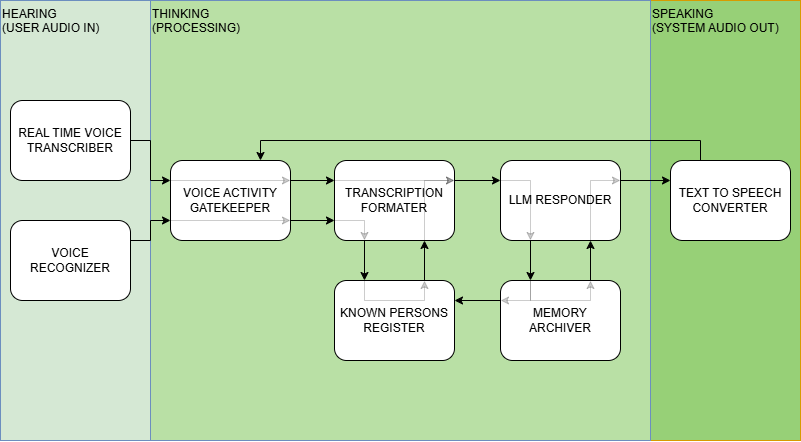

The diagram above was exported from draw.io. Its source (the exported page's mxGraphModel, read from the mxfile embedded in the PNG):
<mxGraphModel dx="822" dy="500" grid="1" gridSize="10" guides="1" tooltips="1" connect="1" arrows="1" fold="1" page="1" pageScale="1" pageWidth="827" pageHeight="1169" math="0" shadow="0">
  <root>
    <mxCell id="0" />
    <mxCell id="1" parent="0" />
    <mxCell id="da4CTe-rHRnMK6unnX9M-42" value="&lt;div&gt;SPEAKING&lt;/div&gt;(SYSTEM AUDIO OUT)" style="rounded=0;whiteSpace=wrap;html=1;align=left;verticalAlign=top;fillColor=#97D077;strokeColor=#d79b00;" vertex="1" parent="1">
      <mxGeometry x="670" y="320" width="150" height="440" as="geometry" />
    </mxCell>
    <mxCell id="da4CTe-rHRnMK6unnX9M-41" value="THINKING&lt;div&gt;(PROCESSING)&lt;/div&gt;" style="rounded=0;whiteSpace=wrap;html=1;align=left;verticalAlign=top;fillColor=#B9E0A5;strokeColor=#6c8ebf;" vertex="1" parent="1">
      <mxGeometry x="170" y="320" width="500" height="440" as="geometry" />
    </mxCell>
    <mxCell id="da4CTe-rHRnMK6unnX9M-40" value="&lt;div&gt;HEARING&lt;/div&gt;(USER AUDIO IN)" style="rounded=0;whiteSpace=wrap;html=1;align=left;verticalAlign=top;fillColor=#D5E8D4;strokeColor=#6c8ebf;" vertex="1" parent="1">
      <mxGeometry x="20" y="320" width="150" height="440" as="geometry" />
    </mxCell>
    <mxCell id="da4CTe-rHRnMK6unnX9M-18" style="edgeStyle=orthogonalEdgeStyle;rounded=0;orthogonalLoop=1;jettySize=auto;html=1;exitX=1;exitY=0.5;exitDx=0;exitDy=0;entryX=0;entryY=0.25;entryDx=0;entryDy=0;" edge="1" parent="1" source="da4CTe-rHRnMK6unnX9M-5" target="da4CTe-rHRnMK6unnX9M-10">
      <mxGeometry relative="1" as="geometry" />
    </mxCell>
    <mxCell id="da4CTe-rHRnMK6unnX9M-5" value="REAL TIME VOICE TRANSCRIBER" style="rounded=1;whiteSpace=wrap;html=1;" vertex="1" parent="1">
      <mxGeometry x="30" y="420" width="120" height="80" as="geometry" />
    </mxCell>
    <mxCell id="da4CTe-rHRnMK6unnX9M-19" style="edgeStyle=orthogonalEdgeStyle;rounded=0;orthogonalLoop=1;jettySize=auto;html=1;exitX=1;exitY=0.25;exitDx=0;exitDy=0;entryX=0;entryY=0.75;entryDx=0;entryDy=0;" edge="1" parent="1" source="da4CTe-rHRnMK6unnX9M-6" target="da4CTe-rHRnMK6unnX9M-10">
      <mxGeometry relative="1" as="geometry" />
    </mxCell>
    <mxCell id="da4CTe-rHRnMK6unnX9M-6" value="VOICE RECOGNIZER" style="rounded=1;whiteSpace=wrap;html=1;" vertex="1" parent="1">
      <mxGeometry x="30" y="540" width="120" height="80" as="geometry" />
    </mxCell>
    <mxCell id="da4CTe-rHRnMK6unnX9M-34" style="edgeStyle=orthogonalEdgeStyle;rounded=0;orthogonalLoop=1;jettySize=auto;html=1;exitX=0.25;exitY=1;exitDx=0;exitDy=0;entryX=0.25;entryY=0;entryDx=0;entryDy=0;" edge="1" parent="1" source="da4CTe-rHRnMK6unnX9M-9" target="da4CTe-rHRnMK6unnX9M-16">
      <mxGeometry relative="1" as="geometry" />
    </mxCell>
    <mxCell id="da4CTe-rHRnMK6unnX9M-38" style="edgeStyle=orthogonalEdgeStyle;rounded=0;orthogonalLoop=1;jettySize=auto;html=1;exitX=1;exitY=0.25;exitDx=0;exitDy=0;entryX=0;entryY=0.25;entryDx=0;entryDy=0;" edge="1" parent="1" source="da4CTe-rHRnMK6unnX9M-9" target="da4CTe-rHRnMK6unnX9M-17">
      <mxGeometry relative="1" as="geometry" />
    </mxCell>
    <mxCell id="da4CTe-rHRnMK6unnX9M-9" value="LLM RESPONDER" style="rounded=1;whiteSpace=wrap;html=1;" vertex="1" parent="1">
      <mxGeometry x="520" y="480" width="120" height="80" as="geometry" />
    </mxCell>
    <mxCell id="da4CTe-rHRnMK6unnX9M-22" style="edgeStyle=orthogonalEdgeStyle;rounded=0;orthogonalLoop=1;jettySize=auto;html=1;exitX=1;exitY=0.25;exitDx=0;exitDy=0;entryX=0;entryY=0.25;entryDx=0;entryDy=0;" edge="1" parent="1" source="da4CTe-rHRnMK6unnX9M-10" target="da4CTe-rHRnMK6unnX9M-15">
      <mxGeometry relative="1" as="geometry" />
    </mxCell>
    <mxCell id="da4CTe-rHRnMK6unnX9M-23" style="edgeStyle=orthogonalEdgeStyle;rounded=0;orthogonalLoop=1;jettySize=auto;html=1;exitX=1;exitY=0.75;exitDx=0;exitDy=0;entryX=0;entryY=0.75;entryDx=0;entryDy=0;" edge="1" parent="1" source="da4CTe-rHRnMK6unnX9M-10" target="da4CTe-rHRnMK6unnX9M-15">
      <mxGeometry relative="1" as="geometry" />
    </mxCell>
    <mxCell id="da4CTe-rHRnMK6unnX9M-10" value="VOICE ACTIVITY&lt;div&gt;GATEKEEPER&lt;/div&gt;" style="rounded=1;whiteSpace=wrap;html=1;" vertex="1" parent="1">
      <mxGeometry x="190" y="480" width="120" height="80" as="geometry" />
    </mxCell>
    <mxCell id="da4CTe-rHRnMK6unnX9M-26" style="edgeStyle=orthogonalEdgeStyle;rounded=0;orthogonalLoop=1;jettySize=auto;html=1;exitX=0.75;exitY=0;exitDx=0;exitDy=0;entryX=0.75;entryY=1;entryDx=0;entryDy=0;" edge="1" parent="1" source="da4CTe-rHRnMK6unnX9M-12" target="da4CTe-rHRnMK6unnX9M-15">
      <mxGeometry relative="1" as="geometry" />
    </mxCell>
    <mxCell id="da4CTe-rHRnMK6unnX9M-12" value="KNOWN PERSONS&lt;div&gt;REGISTER&lt;/div&gt;" style="rounded=1;whiteSpace=wrap;html=1;" vertex="1" parent="1">
      <mxGeometry x="354" y="600" width="120" height="80" as="geometry" />
    </mxCell>
    <mxCell id="da4CTe-rHRnMK6unnX9M-25" style="edgeStyle=orthogonalEdgeStyle;rounded=0;orthogonalLoop=1;jettySize=auto;html=1;exitX=0.25;exitY=1;exitDx=0;exitDy=0;entryX=0.25;entryY=0;entryDx=0;entryDy=0;" edge="1" parent="1" source="da4CTe-rHRnMK6unnX9M-15" target="da4CTe-rHRnMK6unnX9M-12">
      <mxGeometry relative="1" as="geometry" />
    </mxCell>
    <mxCell id="da4CTe-rHRnMK6unnX9M-30" style="edgeStyle=orthogonalEdgeStyle;rounded=0;orthogonalLoop=1;jettySize=auto;html=1;exitX=1;exitY=0.25;exitDx=0;exitDy=0;entryX=0;entryY=0.25;entryDx=0;entryDy=0;" edge="1" parent="1" source="da4CTe-rHRnMK6unnX9M-15" target="da4CTe-rHRnMK6unnX9M-9">
      <mxGeometry relative="1" as="geometry" />
    </mxCell>
    <mxCell id="da4CTe-rHRnMK6unnX9M-15" value="TRANSCRIPTION&lt;div&gt;FORMATER&lt;/div&gt;" style="rounded=1;whiteSpace=wrap;html=1;" vertex="1" parent="1">
      <mxGeometry x="354" y="480" width="120" height="80" as="geometry" />
    </mxCell>
    <mxCell id="da4CTe-rHRnMK6unnX9M-36" style="edgeStyle=orthogonalEdgeStyle;rounded=0;orthogonalLoop=1;jettySize=auto;html=1;exitX=0.75;exitY=0;exitDx=0;exitDy=0;entryX=0.75;entryY=1;entryDx=0;entryDy=0;" edge="1" parent="1" source="da4CTe-rHRnMK6unnX9M-16" target="da4CTe-rHRnMK6unnX9M-9">
      <mxGeometry relative="1" as="geometry" />
    </mxCell>
    <mxCell id="da4CTe-rHRnMK6unnX9M-44" style="edgeStyle=orthogonalEdgeStyle;rounded=0;orthogonalLoop=1;jettySize=auto;html=1;exitX=0;exitY=0.25;exitDx=0;exitDy=0;entryX=1;entryY=0.25;entryDx=0;entryDy=0;" edge="1" parent="1" source="da4CTe-rHRnMK6unnX9M-16" target="da4CTe-rHRnMK6unnX9M-12">
      <mxGeometry relative="1" as="geometry" />
    </mxCell>
    <mxCell id="da4CTe-rHRnMK6unnX9M-16" value="MEMORY ARCHIVER" style="rounded=1;whiteSpace=wrap;html=1;" vertex="1" parent="1">
      <mxGeometry x="520" y="600" width="120" height="80" as="geometry" />
    </mxCell>
    <mxCell id="da4CTe-rHRnMK6unnX9M-45" style="edgeStyle=orthogonalEdgeStyle;rounded=0;orthogonalLoop=1;jettySize=auto;html=1;exitX=0.25;exitY=0;exitDx=0;exitDy=0;entryX=0.75;entryY=0;entryDx=0;entryDy=0;" edge="1" parent="1" source="da4CTe-rHRnMK6unnX9M-17" target="da4CTe-rHRnMK6unnX9M-10">
      <mxGeometry relative="1" as="geometry" />
    </mxCell>
    <mxCell id="da4CTe-rHRnMK6unnX9M-17" value="TEXT TO SPEECH CONVERTER" style="rounded=1;whiteSpace=wrap;html=1;" vertex="1" parent="1">
      <mxGeometry x="690" y="480" width="120" height="80" as="geometry" />
    </mxCell>
    <mxCell id="da4CTe-rHRnMK6unnX9M-20" style="edgeStyle=orthogonalEdgeStyle;rounded=0;orthogonalLoop=1;jettySize=auto;html=1;exitX=0;exitY=0.25;exitDx=0;exitDy=0;entryX=1;entryY=0.25;entryDx=0;entryDy=0;opacity=20;" edge="1" parent="1" source="da4CTe-rHRnMK6unnX9M-10" target="da4CTe-rHRnMK6unnX9M-10">
      <mxGeometry relative="1" as="geometry">
        <Array as="points">
          <mxPoint x="250" y="500" />
          <mxPoint x="250" y="500" />
        </Array>
      </mxGeometry>
    </mxCell>
    <mxCell id="da4CTe-rHRnMK6unnX9M-21" style="edgeStyle=orthogonalEdgeStyle;rounded=0;orthogonalLoop=1;jettySize=auto;html=1;exitX=0;exitY=0.75;exitDx=0;exitDy=0;entryX=1;entryY=0.75;entryDx=0;entryDy=0;opacity=20;" edge="1" parent="1" source="da4CTe-rHRnMK6unnX9M-10" target="da4CTe-rHRnMK6unnX9M-10">
      <mxGeometry relative="1" as="geometry">
        <Array as="points">
          <mxPoint x="250" y="540" />
          <mxPoint x="250" y="540" />
        </Array>
      </mxGeometry>
    </mxCell>
    <mxCell id="da4CTe-rHRnMK6unnX9M-24" style="edgeStyle=orthogonalEdgeStyle;rounded=0;orthogonalLoop=1;jettySize=auto;html=1;exitX=0;exitY=0.75;exitDx=0;exitDy=0;entryX=0.25;entryY=1;entryDx=0;entryDy=0;opacity=20;" edge="1" parent="1" source="da4CTe-rHRnMK6unnX9M-15" target="da4CTe-rHRnMK6unnX9M-15">
      <mxGeometry relative="1" as="geometry" />
    </mxCell>
    <mxCell id="da4CTe-rHRnMK6unnX9M-27" style="edgeStyle=orthogonalEdgeStyle;rounded=0;orthogonalLoop=1;jettySize=auto;html=1;exitX=0.25;exitY=0;exitDx=0;exitDy=0;entryX=0.75;entryY=0;entryDx=0;entryDy=0;opacity=20;" edge="1" parent="1" source="da4CTe-rHRnMK6unnX9M-12" target="da4CTe-rHRnMK6unnX9M-12">
      <mxGeometry relative="1" as="geometry">
        <Array as="points">
          <mxPoint x="384" y="620" />
          <mxPoint x="444" y="620" />
        </Array>
      </mxGeometry>
    </mxCell>
    <mxCell id="da4CTe-rHRnMK6unnX9M-28" style="edgeStyle=orthogonalEdgeStyle;rounded=0;orthogonalLoop=1;jettySize=auto;html=1;exitX=0.75;exitY=1;exitDx=0;exitDy=0;entryX=1;entryY=0.25;entryDx=0;entryDy=0;opacity=20;" edge="1" parent="1" source="da4CTe-rHRnMK6unnX9M-15" target="da4CTe-rHRnMK6unnX9M-15">
      <mxGeometry relative="1" as="geometry">
        <Array as="points">
          <mxPoint x="444" y="500" />
        </Array>
      </mxGeometry>
    </mxCell>
    <mxCell id="da4CTe-rHRnMK6unnX9M-29" style="edgeStyle=orthogonalEdgeStyle;rounded=0;orthogonalLoop=1;jettySize=auto;html=1;exitX=0;exitY=0.25;exitDx=0;exitDy=0;entryX=1;entryY=0.25;entryDx=0;entryDy=0;opacity=20;" edge="1" parent="1" source="da4CTe-rHRnMK6unnX9M-15" target="da4CTe-rHRnMK6unnX9M-15">
      <mxGeometry relative="1" as="geometry">
        <Array as="points">
          <mxPoint x="430" y="500" />
          <mxPoint x="430" y="500" />
        </Array>
      </mxGeometry>
    </mxCell>
    <mxCell id="da4CTe-rHRnMK6unnX9M-33" style="edgeStyle=orthogonalEdgeStyle;rounded=0;orthogonalLoop=1;jettySize=auto;html=1;exitX=0;exitY=0.25;exitDx=0;exitDy=0;entryX=0.25;entryY=1;entryDx=0;entryDy=0;opacity=20;" edge="1" parent="1" source="da4CTe-rHRnMK6unnX9M-9" target="da4CTe-rHRnMK6unnX9M-9">
      <mxGeometry relative="1" as="geometry">
        <Array as="points">
          <mxPoint x="550" y="500" />
        </Array>
      </mxGeometry>
    </mxCell>
    <mxCell id="da4CTe-rHRnMK6unnX9M-35" style="edgeStyle=orthogonalEdgeStyle;rounded=0;orthogonalLoop=1;jettySize=auto;html=1;exitX=0.25;exitY=0;exitDx=0;exitDy=0;entryX=0.75;entryY=0;entryDx=0;entryDy=0;opacity=20;" edge="1" parent="1" source="da4CTe-rHRnMK6unnX9M-16" target="da4CTe-rHRnMK6unnX9M-16">
      <mxGeometry relative="1" as="geometry">
        <Array as="points">
          <mxPoint x="550" y="620" />
          <mxPoint x="610" y="620" />
        </Array>
      </mxGeometry>
    </mxCell>
    <mxCell id="da4CTe-rHRnMK6unnX9M-37" style="edgeStyle=orthogonalEdgeStyle;rounded=0;orthogonalLoop=1;jettySize=auto;html=1;exitX=0.75;exitY=1;exitDx=0;exitDy=0;entryX=1;entryY=0.25;entryDx=0;entryDy=0;opacity=20;" edge="1" parent="1" source="da4CTe-rHRnMK6unnX9M-9" target="da4CTe-rHRnMK6unnX9M-9">
      <mxGeometry relative="1" as="geometry">
        <Array as="points">
          <mxPoint x="610" y="500" />
        </Array>
      </mxGeometry>
    </mxCell>
    <mxCell id="da4CTe-rHRnMK6unnX9M-43" style="edgeStyle=orthogonalEdgeStyle;rounded=0;orthogonalLoop=1;jettySize=auto;html=1;exitX=0.25;exitY=0;exitDx=0;exitDy=0;entryX=0;entryY=0.25;entryDx=0;entryDy=0;opacity=20;" edge="1" parent="1" source="da4CTe-rHRnMK6unnX9M-16" target="da4CTe-rHRnMK6unnX9M-16">
      <mxGeometry relative="1" as="geometry">
        <Array as="points">
          <mxPoint x="550" y="620" />
        </Array>
      </mxGeometry>
    </mxCell>
  </root>
</mxGraphModel>